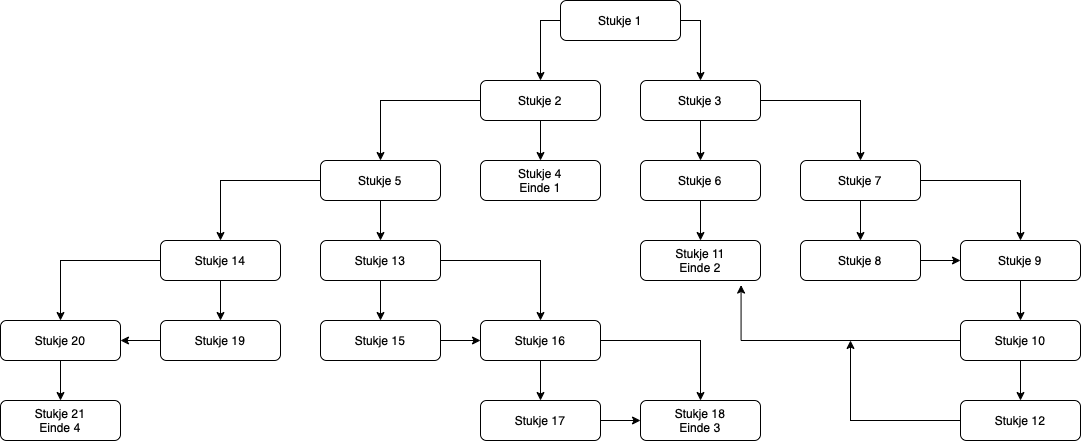

The diagram above was exported from draw.io. Its source (the exported page's mxGraphModel, read from the mxfile embedded in the PNG):
<mxGraphModel dx="2178" dy="764" grid="1" gridSize="10" guides="1" tooltips="1" connect="1" arrows="1" fold="1" page="1" pageScale="1" pageWidth="827" pageHeight="1169" math="0" shadow="0">
  <root>
    <mxCell id="WIyWlLk6GJQsqaUBKTNV-0" />
    <mxCell id="WIyWlLk6GJQsqaUBKTNV-1" parent="WIyWlLk6GJQsqaUBKTNV-0" />
    <mxCell id="3tpK5soS6O4jLWl1v7rj-9" style="edgeStyle=orthogonalEdgeStyle;rounded=0;orthogonalLoop=1;jettySize=auto;html=1;exitX=1;exitY=0.5;exitDx=0;exitDy=0;entryX=0.5;entryY=0;entryDx=0;entryDy=0;" edge="1" parent="WIyWlLk6GJQsqaUBKTNV-1" source="WIyWlLk6GJQsqaUBKTNV-3" target="3tpK5soS6O4jLWl1v7rj-2">
      <mxGeometry relative="1" as="geometry" />
    </mxCell>
    <mxCell id="3tpK5soS6O4jLWl1v7rj-10" style="edgeStyle=orthogonalEdgeStyle;rounded=0;orthogonalLoop=1;jettySize=auto;html=1;exitX=0;exitY=0.5;exitDx=0;exitDy=0;entryX=0.5;entryY=0;entryDx=0;entryDy=0;" edge="1" parent="WIyWlLk6GJQsqaUBKTNV-1" source="WIyWlLk6GJQsqaUBKTNV-3" target="3tpK5soS6O4jLWl1v7rj-1">
      <mxGeometry relative="1" as="geometry" />
    </mxCell>
    <mxCell id="WIyWlLk6GJQsqaUBKTNV-3" value="Stukje 1" style="rounded=1;whiteSpace=wrap;html=1;fontSize=12;glass=0;strokeWidth=1;shadow=0;" parent="WIyWlLk6GJQsqaUBKTNV-1" vertex="1">
      <mxGeometry x="360" y="40" width="120" height="40" as="geometry" />
    </mxCell>
    <mxCell id="3tpK5soS6O4jLWl1v7rj-14" style="edgeStyle=orthogonalEdgeStyle;rounded=0;orthogonalLoop=1;jettySize=auto;html=1;exitX=0.5;exitY=1;exitDx=0;exitDy=0;entryX=0.5;entryY=0;entryDx=0;entryDy=0;" edge="1" parent="WIyWlLk6GJQsqaUBKTNV-1" source="3tpK5soS6O4jLWl1v7rj-1" target="3tpK5soS6O4jLWl1v7rj-4">
      <mxGeometry relative="1" as="geometry" />
    </mxCell>
    <mxCell id="3tpK5soS6O4jLWl1v7rj-15" style="edgeStyle=orthogonalEdgeStyle;rounded=0;orthogonalLoop=1;jettySize=auto;html=1;exitX=0;exitY=0.5;exitDx=0;exitDy=0;entryX=0.5;entryY=0;entryDx=0;entryDy=0;" edge="1" parent="WIyWlLk6GJQsqaUBKTNV-1" source="3tpK5soS6O4jLWl1v7rj-1" target="3tpK5soS6O4jLWl1v7rj-3">
      <mxGeometry relative="1" as="geometry" />
    </mxCell>
    <mxCell id="3tpK5soS6O4jLWl1v7rj-1" value="Stukje 2" style="rounded=1;whiteSpace=wrap;html=1;fontSize=12;glass=0;strokeWidth=1;shadow=0;" vertex="1" parent="WIyWlLk6GJQsqaUBKTNV-1">
      <mxGeometry x="280" y="120" width="120" height="40" as="geometry" />
    </mxCell>
    <mxCell id="3tpK5soS6O4jLWl1v7rj-8" style="edgeStyle=orthogonalEdgeStyle;rounded=0;orthogonalLoop=1;jettySize=auto;html=1;exitX=0.5;exitY=1;exitDx=0;exitDy=0;entryX=0.5;entryY=0;entryDx=0;entryDy=0;" edge="1" parent="WIyWlLk6GJQsqaUBKTNV-1" source="3tpK5soS6O4jLWl1v7rj-2" target="3tpK5soS6O4jLWl1v7rj-5">
      <mxGeometry relative="1" as="geometry" />
    </mxCell>
    <mxCell id="3tpK5soS6O4jLWl1v7rj-16" style="edgeStyle=orthogonalEdgeStyle;rounded=0;orthogonalLoop=1;jettySize=auto;html=1;exitX=1;exitY=0.5;exitDx=0;exitDy=0;entryX=0.5;entryY=0;entryDx=0;entryDy=0;" edge="1" parent="WIyWlLk6GJQsqaUBKTNV-1" source="3tpK5soS6O4jLWl1v7rj-2" target="3tpK5soS6O4jLWl1v7rj-6">
      <mxGeometry relative="1" as="geometry" />
    </mxCell>
    <mxCell id="3tpK5soS6O4jLWl1v7rj-2" value="Stukje 3" style="rounded=1;whiteSpace=wrap;html=1;fontSize=12;glass=0;strokeWidth=1;shadow=0;" vertex="1" parent="WIyWlLk6GJQsqaUBKTNV-1">
      <mxGeometry x="440" y="120" width="120" height="40" as="geometry" />
    </mxCell>
    <mxCell id="3tpK5soS6O4jLWl1v7rj-20" style="edgeStyle=orthogonalEdgeStyle;rounded=0;orthogonalLoop=1;jettySize=auto;html=1;exitX=0.5;exitY=1;exitDx=0;exitDy=0;entryX=0.5;entryY=0;entryDx=0;entryDy=0;" edge="1" parent="WIyWlLk6GJQsqaUBKTNV-1" source="3tpK5soS6O4jLWl1v7rj-3" target="3tpK5soS6O4jLWl1v7rj-19">
      <mxGeometry relative="1" as="geometry" />
    </mxCell>
    <mxCell id="3tpK5soS6O4jLWl1v7rj-21" style="edgeStyle=orthogonalEdgeStyle;rounded=0;orthogonalLoop=1;jettySize=auto;html=1;exitX=0;exitY=0.5;exitDx=0;exitDy=0;entryX=0.5;entryY=0;entryDx=0;entryDy=0;" edge="1" parent="WIyWlLk6GJQsqaUBKTNV-1" source="3tpK5soS6O4jLWl1v7rj-3" target="3tpK5soS6O4jLWl1v7rj-18">
      <mxGeometry relative="1" as="geometry" />
    </mxCell>
    <mxCell id="3tpK5soS6O4jLWl1v7rj-3" value="Stukje 5" style="rounded=1;whiteSpace=wrap;html=1;fontSize=12;glass=0;strokeWidth=1;shadow=0;" vertex="1" parent="WIyWlLk6GJQsqaUBKTNV-1">
      <mxGeometry x="120" y="200" width="120" height="40" as="geometry" />
    </mxCell>
    <mxCell id="3tpK5soS6O4jLWl1v7rj-4" value="Stukje 4&lt;br&gt;Einde 1" style="rounded=1;whiteSpace=wrap;html=1;fontSize=12;glass=0;strokeWidth=1;shadow=0;" vertex="1" parent="WIyWlLk6GJQsqaUBKTNV-1">
      <mxGeometry x="280" y="200" width="120" height="40" as="geometry" />
    </mxCell>
    <mxCell id="3tpK5soS6O4jLWl1v7rj-24" style="edgeStyle=orthogonalEdgeStyle;rounded=0;orthogonalLoop=1;jettySize=auto;html=1;exitX=0.5;exitY=1;exitDx=0;exitDy=0;entryX=0.5;entryY=0;entryDx=0;entryDy=0;" edge="1" parent="WIyWlLk6GJQsqaUBKTNV-1" source="3tpK5soS6O4jLWl1v7rj-5" target="3tpK5soS6O4jLWl1v7rj-23">
      <mxGeometry relative="1" as="geometry" />
    </mxCell>
    <mxCell id="3tpK5soS6O4jLWl1v7rj-5" value="Stukje 6" style="rounded=1;whiteSpace=wrap;html=1;fontSize=12;glass=0;strokeWidth=1;shadow=0;" vertex="1" parent="WIyWlLk6GJQsqaUBKTNV-1">
      <mxGeometry x="440" y="200" width="120" height="40" as="geometry" />
    </mxCell>
    <mxCell id="3tpK5soS6O4jLWl1v7rj-27" style="edgeStyle=orthogonalEdgeStyle;rounded=0;orthogonalLoop=1;jettySize=auto;html=1;exitX=0.5;exitY=1;exitDx=0;exitDy=0;entryX=0.5;entryY=0;entryDx=0;entryDy=0;" edge="1" parent="WIyWlLk6GJQsqaUBKTNV-1" source="3tpK5soS6O4jLWl1v7rj-6" target="3tpK5soS6O4jLWl1v7rj-25">
      <mxGeometry relative="1" as="geometry" />
    </mxCell>
    <mxCell id="3tpK5soS6O4jLWl1v7rj-28" style="edgeStyle=orthogonalEdgeStyle;rounded=0;orthogonalLoop=1;jettySize=auto;html=1;exitX=1;exitY=0.5;exitDx=0;exitDy=0;entryX=0.5;entryY=0;entryDx=0;entryDy=0;" edge="1" parent="WIyWlLk6GJQsqaUBKTNV-1" source="3tpK5soS6O4jLWl1v7rj-6" target="3tpK5soS6O4jLWl1v7rj-26">
      <mxGeometry relative="1" as="geometry" />
    </mxCell>
    <mxCell id="3tpK5soS6O4jLWl1v7rj-6" value="Stukje 7" style="rounded=1;whiteSpace=wrap;html=1;fontSize=12;glass=0;strokeWidth=1;shadow=0;" vertex="1" parent="WIyWlLk6GJQsqaUBKTNV-1">
      <mxGeometry x="600" y="200" width="120" height="40" as="geometry" />
    </mxCell>
    <mxCell id="3tpK5soS6O4jLWl1v7rj-31" style="edgeStyle=orthogonalEdgeStyle;rounded=0;orthogonalLoop=1;jettySize=auto;html=1;exitX=0;exitY=0.5;exitDx=0;exitDy=0;entryX=0.5;entryY=0;entryDx=0;entryDy=0;" edge="1" parent="WIyWlLk6GJQsqaUBKTNV-1" source="3tpK5soS6O4jLWl1v7rj-18" target="3tpK5soS6O4jLWl1v7rj-30">
      <mxGeometry relative="1" as="geometry" />
    </mxCell>
    <mxCell id="3tpK5soS6O4jLWl1v7rj-32" style="edgeStyle=orthogonalEdgeStyle;rounded=0;orthogonalLoop=1;jettySize=auto;html=1;exitX=0.5;exitY=1;exitDx=0;exitDy=0;entryX=0.5;entryY=0;entryDx=0;entryDy=0;" edge="1" parent="WIyWlLk6GJQsqaUBKTNV-1" source="3tpK5soS6O4jLWl1v7rj-18" target="3tpK5soS6O4jLWl1v7rj-29">
      <mxGeometry relative="1" as="geometry" />
    </mxCell>
    <mxCell id="3tpK5soS6O4jLWl1v7rj-18" value="Stukje 14" style="rounded=1;whiteSpace=wrap;html=1;fontSize=12;glass=0;strokeWidth=1;shadow=0;" vertex="1" parent="WIyWlLk6GJQsqaUBKTNV-1">
      <mxGeometry x="-40" y="280" width="120" height="40" as="geometry" />
    </mxCell>
    <mxCell id="3tpK5soS6O4jLWl1v7rj-35" style="edgeStyle=orthogonalEdgeStyle;rounded=0;orthogonalLoop=1;jettySize=auto;html=1;exitX=0.5;exitY=1;exitDx=0;exitDy=0;entryX=0.5;entryY=0;entryDx=0;entryDy=0;" edge="1" parent="WIyWlLk6GJQsqaUBKTNV-1" source="3tpK5soS6O4jLWl1v7rj-19" target="3tpK5soS6O4jLWl1v7rj-33">
      <mxGeometry relative="1" as="geometry" />
    </mxCell>
    <mxCell id="3tpK5soS6O4jLWl1v7rj-36" style="edgeStyle=orthogonalEdgeStyle;rounded=0;orthogonalLoop=1;jettySize=auto;html=1;exitX=1;exitY=0.5;exitDx=0;exitDy=0;entryX=0.5;entryY=0;entryDx=0;entryDy=0;" edge="1" parent="WIyWlLk6GJQsqaUBKTNV-1" source="3tpK5soS6O4jLWl1v7rj-19" target="3tpK5soS6O4jLWl1v7rj-34">
      <mxGeometry relative="1" as="geometry" />
    </mxCell>
    <mxCell id="3tpK5soS6O4jLWl1v7rj-19" value="Stukje 13" style="rounded=1;whiteSpace=wrap;html=1;fontSize=12;glass=0;strokeWidth=1;shadow=0;" vertex="1" parent="WIyWlLk6GJQsqaUBKTNV-1">
      <mxGeometry x="120" y="280" width="120" height="40" as="geometry" />
    </mxCell>
    <mxCell id="3tpK5soS6O4jLWl1v7rj-23" value="Stukje 11&lt;br&gt;Einde 2" style="rounded=1;whiteSpace=wrap;html=1;fontSize=12;glass=0;strokeWidth=1;shadow=0;" vertex="1" parent="WIyWlLk6GJQsqaUBKTNV-1">
      <mxGeometry x="440" y="280" width="120" height="40" as="geometry" />
    </mxCell>
    <mxCell id="3tpK5soS6O4jLWl1v7rj-37" style="edgeStyle=orthogonalEdgeStyle;rounded=0;orthogonalLoop=1;jettySize=auto;html=1;exitX=1;exitY=0.5;exitDx=0;exitDy=0;entryX=0;entryY=0.5;entryDx=0;entryDy=0;" edge="1" parent="WIyWlLk6GJQsqaUBKTNV-1" source="3tpK5soS6O4jLWl1v7rj-25" target="3tpK5soS6O4jLWl1v7rj-26">
      <mxGeometry relative="1" as="geometry" />
    </mxCell>
    <mxCell id="3tpK5soS6O4jLWl1v7rj-25" value="Stukje 8" style="rounded=1;whiteSpace=wrap;html=1;fontSize=12;glass=0;strokeWidth=1;shadow=0;" vertex="1" parent="WIyWlLk6GJQsqaUBKTNV-1">
      <mxGeometry x="600" y="280" width="120" height="40" as="geometry" />
    </mxCell>
    <mxCell id="3tpK5soS6O4jLWl1v7rj-40" style="edgeStyle=orthogonalEdgeStyle;rounded=0;orthogonalLoop=1;jettySize=auto;html=1;exitX=0.5;exitY=1;exitDx=0;exitDy=0;entryX=0.5;entryY=0;entryDx=0;entryDy=0;" edge="1" parent="WIyWlLk6GJQsqaUBKTNV-1" source="3tpK5soS6O4jLWl1v7rj-26" target="3tpK5soS6O4jLWl1v7rj-38">
      <mxGeometry relative="1" as="geometry" />
    </mxCell>
    <mxCell id="3tpK5soS6O4jLWl1v7rj-26" value="Stukje 9" style="rounded=1;whiteSpace=wrap;html=1;fontSize=12;glass=0;strokeWidth=1;shadow=0;" vertex="1" parent="WIyWlLk6GJQsqaUBKTNV-1">
      <mxGeometry x="760" y="280" width="120" height="40" as="geometry" />
    </mxCell>
    <mxCell id="3tpK5soS6O4jLWl1v7rj-47" style="edgeStyle=orthogonalEdgeStyle;rounded=0;orthogonalLoop=1;jettySize=auto;html=1;exitX=0;exitY=0.5;exitDx=0;exitDy=0;entryX=1;entryY=0.5;entryDx=0;entryDy=0;" edge="1" parent="WIyWlLk6GJQsqaUBKTNV-1" source="3tpK5soS6O4jLWl1v7rj-29" target="3tpK5soS6O4jLWl1v7rj-30">
      <mxGeometry relative="1" as="geometry" />
    </mxCell>
    <mxCell id="3tpK5soS6O4jLWl1v7rj-29" value="Stukje 19" style="rounded=1;whiteSpace=wrap;html=1;fontSize=12;glass=0;strokeWidth=1;shadow=0;" vertex="1" parent="WIyWlLk6GJQsqaUBKTNV-1">
      <mxGeometry x="-40" y="360" width="120" height="40" as="geometry" />
    </mxCell>
    <mxCell id="3tpK5soS6O4jLWl1v7rj-46" style="edgeStyle=orthogonalEdgeStyle;rounded=0;orthogonalLoop=1;jettySize=auto;html=1;exitX=0.5;exitY=1;exitDx=0;exitDy=0;entryX=0.5;entryY=0;entryDx=0;entryDy=0;" edge="1" parent="WIyWlLk6GJQsqaUBKTNV-1" source="3tpK5soS6O4jLWl1v7rj-30" target="3tpK5soS6O4jLWl1v7rj-45">
      <mxGeometry relative="1" as="geometry" />
    </mxCell>
    <mxCell id="3tpK5soS6O4jLWl1v7rj-30" value="Stukje 20" style="rounded=1;whiteSpace=wrap;html=1;fontSize=12;glass=0;strokeWidth=1;shadow=0;" vertex="1" parent="WIyWlLk6GJQsqaUBKTNV-1">
      <mxGeometry x="-200" y="360" width="120" height="40" as="geometry" />
    </mxCell>
    <mxCell id="3tpK5soS6O4jLWl1v7rj-48" style="edgeStyle=orthogonalEdgeStyle;rounded=0;orthogonalLoop=1;jettySize=auto;html=1;exitX=1;exitY=0.5;exitDx=0;exitDy=0;entryX=0;entryY=0.5;entryDx=0;entryDy=0;" edge="1" parent="WIyWlLk6GJQsqaUBKTNV-1" source="3tpK5soS6O4jLWl1v7rj-33" target="3tpK5soS6O4jLWl1v7rj-34">
      <mxGeometry relative="1" as="geometry" />
    </mxCell>
    <mxCell id="3tpK5soS6O4jLWl1v7rj-33" value="Stukje 15" style="rounded=1;whiteSpace=wrap;html=1;fontSize=12;glass=0;strokeWidth=1;shadow=0;" vertex="1" parent="WIyWlLk6GJQsqaUBKTNV-1">
      <mxGeometry x="120" y="360" width="120" height="40" as="geometry" />
    </mxCell>
    <mxCell id="3tpK5soS6O4jLWl1v7rj-51" style="edgeStyle=orthogonalEdgeStyle;rounded=0;orthogonalLoop=1;jettySize=auto;html=1;exitX=0.5;exitY=1;exitDx=0;exitDy=0;entryX=0.5;entryY=0;entryDx=0;entryDy=0;" edge="1" parent="WIyWlLk6GJQsqaUBKTNV-1" source="3tpK5soS6O4jLWl1v7rj-34" target="3tpK5soS6O4jLWl1v7rj-49">
      <mxGeometry relative="1" as="geometry" />
    </mxCell>
    <mxCell id="3tpK5soS6O4jLWl1v7rj-52" style="edgeStyle=orthogonalEdgeStyle;rounded=0;orthogonalLoop=1;jettySize=auto;html=1;exitX=1;exitY=0.5;exitDx=0;exitDy=0;entryX=0.5;entryY=0;entryDx=0;entryDy=0;" edge="1" parent="WIyWlLk6GJQsqaUBKTNV-1" source="3tpK5soS6O4jLWl1v7rj-34" target="3tpK5soS6O4jLWl1v7rj-50">
      <mxGeometry relative="1" as="geometry" />
    </mxCell>
    <mxCell id="3tpK5soS6O4jLWl1v7rj-34" value="Stukje 16" style="rounded=1;whiteSpace=wrap;html=1;fontSize=12;glass=0;strokeWidth=1;shadow=0;" vertex="1" parent="WIyWlLk6GJQsqaUBKTNV-1">
      <mxGeometry x="280" y="360" width="120" height="40" as="geometry" />
    </mxCell>
    <mxCell id="3tpK5soS6O4jLWl1v7rj-43" style="edgeStyle=orthogonalEdgeStyle;rounded=0;orthogonalLoop=1;jettySize=auto;html=1;exitX=0;exitY=0.5;exitDx=0;exitDy=0;entryX=0.838;entryY=1.114;entryDx=0;entryDy=0;entryPerimeter=0;" edge="1" parent="WIyWlLk6GJQsqaUBKTNV-1" source="3tpK5soS6O4jLWl1v7rj-38" target="3tpK5soS6O4jLWl1v7rj-23">
      <mxGeometry relative="1" as="geometry">
        <mxPoint x="570" y="350" as="targetPoint" />
      </mxGeometry>
    </mxCell>
    <mxCell id="3tpK5soS6O4jLWl1v7rj-44" style="edgeStyle=orthogonalEdgeStyle;rounded=0;orthogonalLoop=1;jettySize=auto;html=1;exitX=0.5;exitY=1;exitDx=0;exitDy=0;entryX=0.5;entryY=0;entryDx=0;entryDy=0;" edge="1" parent="WIyWlLk6GJQsqaUBKTNV-1" source="3tpK5soS6O4jLWl1v7rj-38" target="3tpK5soS6O4jLWl1v7rj-41">
      <mxGeometry relative="1" as="geometry" />
    </mxCell>
    <mxCell id="3tpK5soS6O4jLWl1v7rj-38" value="Stukje 10" style="rounded=1;whiteSpace=wrap;html=1;fontSize=12;glass=0;strokeWidth=1;shadow=0;" vertex="1" parent="WIyWlLk6GJQsqaUBKTNV-1">
      <mxGeometry x="760" y="360" width="120" height="40" as="geometry" />
    </mxCell>
    <mxCell id="3tpK5soS6O4jLWl1v7rj-54" style="edgeStyle=orthogonalEdgeStyle;rounded=0;orthogonalLoop=1;jettySize=auto;html=1;exitX=0;exitY=0.5;exitDx=0;exitDy=0;" edge="1" parent="WIyWlLk6GJQsqaUBKTNV-1" source="3tpK5soS6O4jLWl1v7rj-41">
      <mxGeometry relative="1" as="geometry">
        <mxPoint x="650" y="380" as="targetPoint" />
      </mxGeometry>
    </mxCell>
    <mxCell id="3tpK5soS6O4jLWl1v7rj-41" value="Stukje 12" style="rounded=1;whiteSpace=wrap;html=1;fontSize=12;glass=0;strokeWidth=1;shadow=0;" vertex="1" parent="WIyWlLk6GJQsqaUBKTNV-1">
      <mxGeometry x="760" y="440" width="120" height="40" as="geometry" />
    </mxCell>
    <mxCell id="3tpK5soS6O4jLWl1v7rj-45" value="Stukje 21&lt;br&gt;Einde 4" style="rounded=1;whiteSpace=wrap;html=1;fontSize=12;glass=0;strokeWidth=1;shadow=0;" vertex="1" parent="WIyWlLk6GJQsqaUBKTNV-1">
      <mxGeometry x="-200" y="440" width="120" height="40" as="geometry" />
    </mxCell>
    <mxCell id="3tpK5soS6O4jLWl1v7rj-53" style="edgeStyle=orthogonalEdgeStyle;rounded=0;orthogonalLoop=1;jettySize=auto;html=1;exitX=1;exitY=0.5;exitDx=0;exitDy=0;entryX=0;entryY=0.5;entryDx=0;entryDy=0;" edge="1" parent="WIyWlLk6GJQsqaUBKTNV-1" source="3tpK5soS6O4jLWl1v7rj-49" target="3tpK5soS6O4jLWl1v7rj-50">
      <mxGeometry relative="1" as="geometry" />
    </mxCell>
    <mxCell id="3tpK5soS6O4jLWl1v7rj-49" value="Stukje 17" style="rounded=1;whiteSpace=wrap;html=1;fontSize=12;glass=0;strokeWidth=1;shadow=0;" vertex="1" parent="WIyWlLk6GJQsqaUBKTNV-1">
      <mxGeometry x="280" y="440" width="120" height="40" as="geometry" />
    </mxCell>
    <mxCell id="3tpK5soS6O4jLWl1v7rj-50" value="Stukje 18&lt;br&gt;Einde 3" style="rounded=1;whiteSpace=wrap;html=1;fontSize=12;glass=0;strokeWidth=1;shadow=0;" vertex="1" parent="WIyWlLk6GJQsqaUBKTNV-1">
      <mxGeometry x="440" y="440" width="120" height="40" as="geometry" />
    </mxCell>
  </root>
</mxGraphModel>